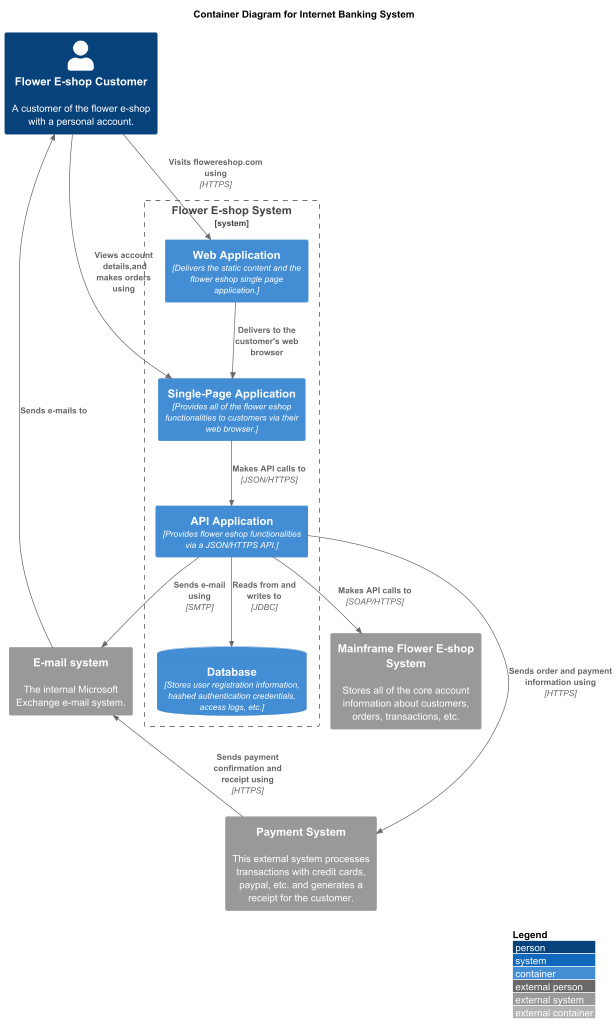

The diagram above was rendered by PlantUML. Its source (embedded in the PNG):
@startuml
!include https://raw.githubusercontent.com/plantuml-stdlib/C4-PlantUML/master/C4_Container.puml
' uncomment the following line and comment the first to use locally
' !include C4_Container.puml

LAYOUT_WITH_LEGEND()
title Container Diagram for Internet Banking System

Person(customer, "Flower E-shop Customer", "A customer of the flower e-shop with a personal account.")

System_Boundary(flower_eshop_system, "Flower E-shop System") {
  Container(web_app, "Web Application", "Delivers the static content and the flower eshop single page application.")
  Container(single_page_app, "Single-Page Application", "Provides all of the flower eshop functionalities to customers via their web browser.")
  Container(api_application, "API Application", "Provides flower eshop functionalities via a JSON/HTTPS API.")
  ContainerDb(database, "Database", "Stores user registration information, hashed authentication credentials, access logs, etc.")
}

System_Ext(mail_system, "E-mail system", "The internal Microsoft Exchange e-mail system.")
System_Ext(mainframe, "Mainframe Flower E-shop System", "Stores all of the core account information about customers,\norders, transactions, etc.")
System_Ext(payment_system, "Payment System", "This external system processes transactions with credit cards, paypal, etc. and generates a receipt for the customer.")


Rel(customer, web_app, "Visits flowereshop.com using", "HTTPS")
Rel(customer, single_page_app, "Views account\n details,and \nmakes orders \nusing")
Rel(web_app, single_page_app, "Delivers to the\ncustomer's web\nbrowser")
Rel(single_page_app, api_application, "Makes API calls to", "JSON/HTTPS")

Rel(api_application, database, "Reads from and\nwrites to", "JDBC")
Rel(api_application, mainframe, "Makes API calls to", "SOAP/HTTPS")
Rel(api_application, mail_system, "Sends e-mail\nusing", "SMTP")
Rel_Back(customer, mail_system, "Sends e-mails to")
Rel(api_application, payment_system, "Sends order and payment information using", "HTTPS")
Rel_Back(mail_system, payment_system, "Sends payment confirmation and \nreceipt using", "HTTPS")

@enduml